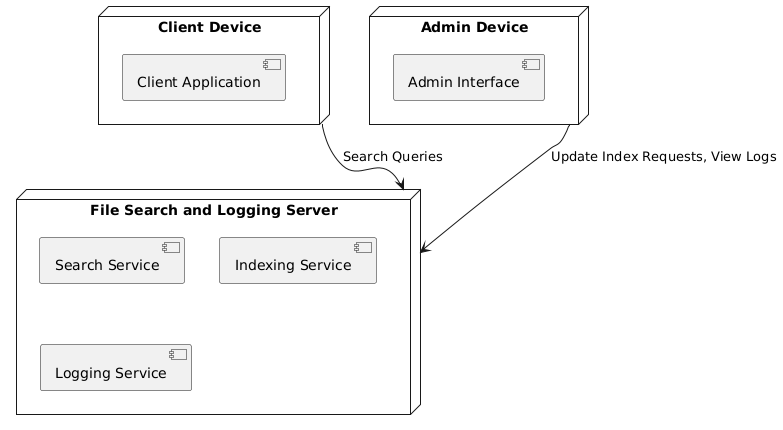

The diagram above was rendered by PlantUML. Its source (embedded in the PNG):
@startuml
node "Client Device" as ClientDevice {
  [Client Application]
}

node "Admin Device" as AdminDevice {
  [Admin Interface]
}

node "File Search and Logging Server" as CombinedServer {
  [Search Service]
  [Indexing Service]
  [Logging Service]
}

ClientDevice --> CombinedServer : Search Queries
AdminDevice --> CombinedServer : Update Index Requests, View Logs
@enduml